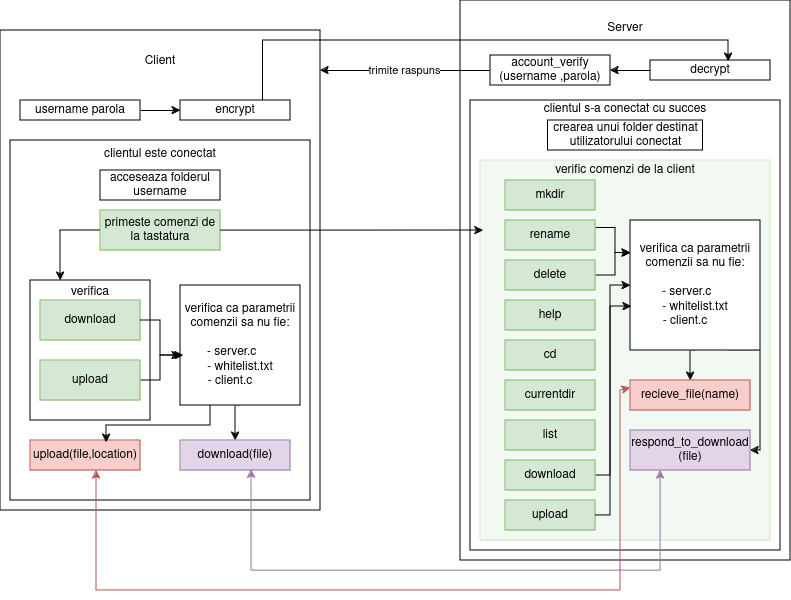

The diagram above was exported from draw.io. Its source (the exported page's mxGraphModel, read from the mxfile embedded in the PNG):
<mxGraphModel dx="1434" dy="755" grid="1" gridSize="10" guides="1" tooltips="1" connect="1" arrows="1" fold="1" page="1" pageScale="1" pageWidth="850" pageHeight="1100" math="0" shadow="0">
  <root>
    <mxCell id="0" />
    <mxCell id="1" parent="0" />
    <mxCell id="D3lbLZOOLnvN3t5sPf4T-1" value="&lt;div&gt;Client&lt;/div&gt;&lt;div&gt;&lt;br&gt;&lt;/div&gt;&lt;div&gt;&lt;br&gt;&lt;/div&gt;&lt;div&gt;&lt;br&gt;&lt;/div&gt;&lt;div&gt;&lt;br&gt;&lt;/div&gt;&lt;div&gt;&lt;br&gt;&lt;/div&gt;&lt;div&gt;&lt;br&gt;&lt;/div&gt;&lt;div&gt;&lt;br&gt;&lt;/div&gt;&lt;div&gt;&lt;br&gt;&lt;/div&gt;&lt;div&gt;&lt;br&gt;&lt;/div&gt;&lt;div&gt;&lt;br&gt;&lt;/div&gt;&lt;div&gt;&lt;br&gt;&lt;/div&gt;&lt;div&gt;&lt;br&gt;&lt;/div&gt;&lt;div&gt;&lt;br&gt;&lt;/div&gt;&lt;div&gt;&lt;br&gt;&lt;/div&gt;&lt;div&gt;&lt;br&gt;&lt;/div&gt;&lt;div&gt;&lt;br&gt;&lt;/div&gt;&lt;div&gt;&lt;br&gt;&lt;/div&gt;&lt;div&gt;&lt;br&gt;&lt;/div&gt;&lt;div&gt;&lt;br&gt;&lt;/div&gt;&lt;div&gt;&lt;br&gt;&lt;/div&gt;&lt;div&gt;&lt;br&gt;&lt;/div&gt;&lt;div&gt;&lt;br&gt;&lt;/div&gt;&lt;div&gt;&lt;br&gt;&lt;/div&gt;&lt;div&gt;&lt;br&gt;&lt;/div&gt;&lt;div&gt;&lt;br&gt;&lt;/div&gt;&lt;div&gt;&lt;br&gt;&lt;/div&gt;&lt;div&gt;&lt;br&gt;&lt;/div&gt;&lt;div&gt;&lt;br&gt;&lt;/div&gt;&lt;div&gt;&lt;br&gt;&lt;/div&gt;" style="rounded=0;whiteSpace=wrap;html=1;" vertex="1" parent="1">
      <mxGeometry x="30" y="50" width="320" height="480" as="geometry" />
    </mxCell>
    <mxCell id="D3lbLZOOLnvN3t5sPf4T-2" value="&lt;div&gt;clientul este conectat&lt;/div&gt;&lt;div&gt;&lt;br&gt;&lt;/div&gt;&lt;div&gt;&lt;br&gt;&lt;/div&gt;&lt;div&gt;&lt;br&gt;&lt;/div&gt;&lt;div&gt;&lt;br&gt;&lt;/div&gt;&lt;div&gt;&lt;br&gt;&lt;/div&gt;&lt;div&gt;&lt;br&gt;&lt;/div&gt;&lt;div&gt;&lt;br&gt;&lt;/div&gt;&lt;div&gt;&lt;br&gt;&lt;/div&gt;&lt;div&gt;&lt;br&gt;&lt;/div&gt;&lt;div&gt;&lt;br&gt;&lt;/div&gt;&lt;div&gt;&lt;br&gt;&lt;/div&gt;&lt;div&gt;&lt;br&gt;&lt;/div&gt;&lt;div&gt;&lt;br&gt;&lt;/div&gt;&lt;div&gt;&lt;br&gt;&lt;/div&gt;&lt;div&gt;&lt;br&gt;&lt;/div&gt;&lt;div&gt;&lt;br&gt;&lt;/div&gt;&lt;div&gt;&lt;br&gt;&lt;/div&gt;&lt;div&gt;&lt;br&gt;&lt;/div&gt;&lt;div&gt;&lt;br&gt;&lt;/div&gt;&lt;div&gt;&lt;br&gt;&lt;/div&gt;&lt;div&gt;&lt;br&gt;&lt;/div&gt;&lt;div&gt;&lt;br&gt;&lt;/div&gt;&lt;div&gt;&lt;br&gt;&lt;/div&gt;" style="rounded=0;whiteSpace=wrap;html=1;" vertex="1" parent="1">
      <mxGeometry x="40" y="160" width="300" height="360" as="geometry" />
    </mxCell>
    <mxCell id="D3lbLZOOLnvN3t5sPf4T-3" value="&lt;div&gt;Server&lt;/div&gt;&lt;div&gt;&lt;br&gt;&lt;/div&gt;&lt;div&gt;&lt;br&gt;&lt;/div&gt;&lt;div&gt;&lt;br&gt;&lt;/div&gt;&lt;div&gt;&lt;br&gt;&lt;/div&gt;&lt;div&gt;&lt;br&gt;&lt;/div&gt;&lt;div&gt;&lt;br&gt;&lt;/div&gt;&lt;div&gt;&lt;br&gt;&lt;/div&gt;&lt;div&gt;&lt;br&gt;&lt;/div&gt;&lt;div&gt;&lt;br&gt;&lt;/div&gt;&lt;div&gt;&lt;br&gt;&lt;/div&gt;&lt;div&gt;&lt;br&gt;&lt;/div&gt;&lt;div&gt;&lt;br&gt;&lt;/div&gt;&lt;div&gt;&lt;br&gt;&lt;/div&gt;&lt;div&gt;&lt;br&gt;&lt;/div&gt;&lt;div&gt;&lt;br&gt;&lt;/div&gt;&lt;div&gt;&lt;br&gt;&lt;/div&gt;&lt;div&gt;&lt;br&gt;&lt;/div&gt;&lt;div&gt;&lt;br&gt;&lt;/div&gt;&lt;div&gt;&lt;br&gt;&lt;/div&gt;&lt;div&gt;&lt;br&gt;&lt;/div&gt;&lt;div&gt;&lt;br&gt;&lt;/div&gt;&lt;div&gt;&lt;br&gt;&lt;/div&gt;&lt;div&gt;&lt;br&gt;&lt;/div&gt;&lt;div&gt;&lt;br&gt;&lt;/div&gt;&lt;div&gt;&lt;br&gt;&lt;/div&gt;&lt;div&gt;&lt;br&gt;&lt;/div&gt;&lt;div&gt;&lt;br&gt;&lt;/div&gt;&lt;div&gt;&lt;br&gt;&lt;/div&gt;&lt;div&gt;&lt;br&gt;&lt;/div&gt;&lt;div&gt;&lt;br&gt;&lt;/div&gt;&lt;div&gt;&lt;br&gt;&lt;/div&gt;&lt;div&gt;&lt;br&gt;&lt;/div&gt;&lt;div&gt;&lt;br&gt;&lt;/div&gt;&lt;div&gt;&lt;br&gt;&lt;/div&gt;&lt;div&gt;&lt;br&gt;&lt;/div&gt;" style="rounded=0;whiteSpace=wrap;html=1;" vertex="1" parent="1">
      <mxGeometry x="490" y="20" width="330" height="560" as="geometry" />
    </mxCell>
    <mxCell id="D3lbLZOOLnvN3t5sPf4T-10" style="edgeStyle=orthogonalEdgeStyle;rounded=0;orthogonalLoop=1;jettySize=auto;html=1;exitX=1;exitY=0.5;exitDx=0;exitDy=0;" edge="1" parent="1" source="D3lbLZOOLnvN3t5sPf4T-4" target="D3lbLZOOLnvN3t5sPf4T-9">
      <mxGeometry relative="1" as="geometry" />
    </mxCell>
    <mxCell id="D3lbLZOOLnvN3t5sPf4T-4" value="username parola" style="rounded=0;whiteSpace=wrap;html=1;" vertex="1" parent="1">
      <mxGeometry x="50" y="120" width="120" height="20" as="geometry" />
    </mxCell>
    <mxCell id="D3lbLZOOLnvN3t5sPf4T-8" value="&lt;div&gt;account_verify&lt;/div&gt;&lt;div&gt;(username ,parola)&lt;/div&gt;" style="rounded=0;whiteSpace=wrap;html=1;" vertex="1" parent="1">
      <mxGeometry x="520" y="75" width="120" height="30" as="geometry" />
    </mxCell>
    <mxCell id="D3lbLZOOLnvN3t5sPf4T-9" value="encrypt" style="rounded=0;whiteSpace=wrap;html=1;" vertex="1" parent="1">
      <mxGeometry x="210" y="120" width="110" height="20" as="geometry" />
    </mxCell>
    <mxCell id="D3lbLZOOLnvN3t5sPf4T-15" style="edgeStyle=orthogonalEdgeStyle;rounded=0;orthogonalLoop=1;jettySize=auto;html=1;exitX=0;exitY=0.5;exitDx=0;exitDy=0;entryX=1;entryY=0.5;entryDx=0;entryDy=0;" edge="1" parent="1" source="D3lbLZOOLnvN3t5sPf4T-11" target="D3lbLZOOLnvN3t5sPf4T-8">
      <mxGeometry relative="1" as="geometry" />
    </mxCell>
    <mxCell id="D3lbLZOOLnvN3t5sPf4T-11" value="decrypt" style="rounded=0;whiteSpace=wrap;html=1;" vertex="1" parent="1">
      <mxGeometry x="680" y="80" width="120" height="20" as="geometry" />
    </mxCell>
    <mxCell id="D3lbLZOOLnvN3t5sPf4T-13" value="&lt;div&gt;acceseaza folderul&lt;/div&gt;&lt;div&gt;username&lt;br&gt;&lt;/div&gt;" style="rounded=0;whiteSpace=wrap;html=1;" vertex="1" parent="1">
      <mxGeometry x="130" y="190" width="120" height="30" as="geometry" />
    </mxCell>
    <mxCell id="D3lbLZOOLnvN3t5sPf4T-26" style="edgeStyle=orthogonalEdgeStyle;rounded=0;orthogonalLoop=1;jettySize=auto;html=1;exitX=0;exitY=0.5;exitDx=0;exitDy=0;entryX=0.25;entryY=0;entryDx=0;entryDy=0;" edge="1" parent="1" source="D3lbLZOOLnvN3t5sPf4T-14" target="D3lbLZOOLnvN3t5sPf4T-25">
      <mxGeometry relative="1" as="geometry" />
    </mxCell>
    <mxCell id="D3lbLZOOLnvN3t5sPf4T-14" value="&lt;div&gt;primeste comenzi de la tastatura&lt;/div&gt;" style="rounded=0;whiteSpace=wrap;html=1;fillColor=#d5e8d4;strokeColor=#82b366;" vertex="1" parent="1">
      <mxGeometry x="130" y="230" width="120" height="40" as="geometry" />
    </mxCell>
    <mxCell id="D3lbLZOOLnvN3t5sPf4T-16" value="trimite raspuns" style="edgeStyle=orthogonalEdgeStyle;rounded=0;orthogonalLoop=1;jettySize=auto;html=1;exitX=0;exitY=0.5;exitDx=0;exitDy=0;" edge="1" parent="1">
      <mxGeometry relative="1" as="geometry">
        <mxPoint x="519.04" y="90" as="sourcePoint" />
        <mxPoint x="350" y="90" as="targetPoint" />
        <Array as="points">
          <mxPoint x="350" y="90" />
        </Array>
      </mxGeometry>
    </mxCell>
    <mxCell id="D3lbLZOOLnvN3t5sPf4T-18" style="edgeStyle=orthogonalEdgeStyle;rounded=0;orthogonalLoop=1;jettySize=auto;html=1;exitX=0.75;exitY=0;exitDx=0;exitDy=0;entryX=0.65;entryY=0.05;entryDx=0;entryDy=0;entryPerimeter=0;" edge="1" parent="1" source="D3lbLZOOLnvN3t5sPf4T-9" target="D3lbLZOOLnvN3t5sPf4T-11">
      <mxGeometry relative="1" as="geometry" />
    </mxCell>
    <mxCell id="D3lbLZOOLnvN3t5sPf4T-19" value="&lt;div&gt;clientul s-a conectat cu succes&lt;/div&gt;&lt;div&gt;&lt;br&gt;&lt;/div&gt;&lt;div&gt;&lt;br&gt;&lt;/div&gt;&lt;div&gt;&lt;br&gt;&lt;/div&gt;&lt;div&gt;&lt;br&gt;&lt;/div&gt;&lt;div&gt;&lt;br&gt;&lt;/div&gt;&lt;div&gt;&lt;br&gt;&lt;/div&gt;&lt;div&gt;&lt;br&gt;&lt;/div&gt;&lt;div&gt;&lt;br&gt;&lt;/div&gt;&lt;div&gt;&lt;br&gt;&lt;/div&gt;&lt;div&gt;&lt;br&gt;&lt;/div&gt;&lt;div&gt;&lt;br&gt;&lt;/div&gt;&lt;div&gt;&lt;br&gt;&lt;/div&gt;&lt;div&gt;&lt;br&gt;&lt;/div&gt;&lt;div&gt;&lt;br&gt;&lt;/div&gt;&lt;div&gt;&lt;br&gt;&lt;/div&gt;&lt;div&gt;&lt;br&gt;&lt;/div&gt;&lt;div&gt;&lt;br&gt;&lt;/div&gt;&lt;div&gt;&lt;br&gt;&lt;/div&gt;&lt;div&gt;&lt;br&gt;&lt;/div&gt;&lt;div&gt;&lt;br&gt;&lt;/div&gt;&lt;div&gt;&lt;br&gt;&lt;/div&gt;&lt;div&gt;&lt;br&gt;&lt;/div&gt;&lt;div&gt;&lt;br&gt;&lt;/div&gt;&lt;div&gt;&lt;br&gt;&lt;/div&gt;&lt;div&gt;&lt;br&gt;&lt;/div&gt;&lt;div&gt;&lt;br&gt;&lt;/div&gt;&lt;div&gt;&lt;br&gt;&lt;/div&gt;&lt;div&gt;&lt;br&gt;&lt;/div&gt;&lt;div&gt;&lt;br&gt;&lt;/div&gt;&lt;div&gt;&lt;br&gt;&lt;/div&gt;" style="rounded=0;whiteSpace=wrap;html=1;" vertex="1" parent="1">
      <mxGeometry x="500" y="120" width="310" height="450" as="geometry" />
    </mxCell>
    <mxCell id="D3lbLZOOLnvN3t5sPf4T-20" value="&lt;div&gt;verific comenzi de la client&lt;/div&gt;&lt;div&gt;&lt;br&gt;&lt;/div&gt;&lt;div&gt;&lt;br&gt;&lt;/div&gt;&lt;div&gt;&lt;br&gt;&lt;/div&gt;&lt;div&gt;&lt;br&gt;&lt;/div&gt;&lt;div&gt;&lt;br&gt;&lt;/div&gt;&lt;div&gt;&lt;br&gt;&lt;/div&gt;&lt;div&gt;&lt;br&gt;&lt;/div&gt;&lt;div&gt;&lt;br&gt;&lt;/div&gt;&lt;div&gt;&lt;br&gt;&lt;/div&gt;&lt;div&gt;&lt;br&gt;&lt;/div&gt;&lt;div&gt;&lt;br&gt;&lt;/div&gt;&lt;div&gt;&lt;br&gt;&lt;/div&gt;&lt;div&gt;&lt;br&gt;&lt;/div&gt;&lt;div&gt;&lt;br&gt;&lt;/div&gt;&lt;div&gt;&lt;br&gt;&lt;/div&gt;&lt;div&gt;&lt;br&gt;&lt;/div&gt;&lt;div&gt;&lt;br&gt;&lt;/div&gt;&lt;div&gt;&lt;br&gt;&lt;/div&gt;&lt;div&gt;&lt;br&gt;&lt;/div&gt;&lt;div&gt;&lt;br&gt;&lt;/div&gt;&lt;div&gt;&lt;br&gt;&lt;/div&gt;&lt;div&gt;&lt;br&gt;&lt;/div&gt;&lt;div&gt;&lt;br&gt;&lt;/div&gt;&lt;div&gt;&lt;br&gt;&lt;/div&gt;&lt;div&gt;&lt;br&gt;&lt;/div&gt;" style="rounded=0;whiteSpace=wrap;html=1;fillColor=#d5e8d4;strokeColor=#82b366;opacity=30;" vertex="1" parent="1">
      <mxGeometry x="510" y="180" width="290" height="380" as="geometry" />
    </mxCell>
    <mxCell id="D3lbLZOOLnvN3t5sPf4T-24" value="mkdir" style="rounded=0;whiteSpace=wrap;html=1;fillColor=#d5e8d4;strokeColor=#82b366;" vertex="1" parent="1">
      <mxGeometry x="535" y="200" width="90" height="30" as="geometry" />
    </mxCell>
    <mxCell id="D3lbLZOOLnvN3t5sPf4T-25" value="&lt;div&gt;verifica&lt;/div&gt;&lt;div&gt;&lt;br&gt;&lt;/div&gt;&lt;div&gt;&lt;br&gt;&lt;/div&gt;&lt;div&gt;&lt;br&gt;&lt;/div&gt;&lt;div&gt;&lt;br&gt;&lt;/div&gt;&lt;div&gt;&lt;br&gt;&lt;/div&gt;&lt;div&gt;&lt;br&gt;&lt;/div&gt;&lt;div&gt;&lt;br&gt;&lt;/div&gt;&lt;div&gt;&lt;br&gt;&lt;/div&gt;" style="rounded=0;whiteSpace=wrap;html=1;" vertex="1" parent="1">
      <mxGeometry x="60" y="300" width="120" height="140" as="geometry" />
    </mxCell>
    <mxCell id="D3lbLZOOLnvN3t5sPf4T-27" value="download" style="rounded=0;whiteSpace=wrap;html=1;fillColor=#d5e8d4;strokeColor=#82b366;" vertex="1" parent="1">
      <mxGeometry x="70" y="320" width="100" height="40" as="geometry" />
    </mxCell>
    <mxCell id="D3lbLZOOLnvN3t5sPf4T-59" style="edgeStyle=orthogonalEdgeStyle;rounded=0;orthogonalLoop=1;jettySize=auto;html=1;exitX=1;exitY=0.5;exitDx=0;exitDy=0;" edge="1" parent="1" source="D3lbLZOOLnvN3t5sPf4T-30">
      <mxGeometry relative="1" as="geometry">
        <mxPoint x="170" y="435" as="sourcePoint" />
        <mxPoint x="210" y="375" as="targetPoint" />
        <Array as="points">
          <mxPoint x="190" y="400" />
          <mxPoint x="190" y="375" />
        </Array>
      </mxGeometry>
    </mxCell>
    <mxCell id="D3lbLZOOLnvN3t5sPf4T-30" value="upload" style="rounded=0;whiteSpace=wrap;html=1;fillColor=#d5e8d4;strokeColor=#82b366;" vertex="1" parent="1">
      <mxGeometry x="70" y="380" width="100" height="40" as="geometry" />
    </mxCell>
    <mxCell id="D3lbLZOOLnvN3t5sPf4T-51" style="edgeStyle=orthogonalEdgeStyle;rounded=0;orthogonalLoop=1;jettySize=auto;html=1;exitX=1;exitY=0.25;exitDx=0;exitDy=0;entryX=0;entryY=0.25;entryDx=0;entryDy=0;" edge="1" parent="1" source="D3lbLZOOLnvN3t5sPf4T-32" target="D3lbLZOOLnvN3t5sPf4T-44">
      <mxGeometry relative="1" as="geometry" />
    </mxCell>
    <mxCell id="D3lbLZOOLnvN3t5sPf4T-32" value="rename" style="rounded=0;whiteSpace=wrap;html=1;fillColor=#d5e8d4;strokeColor=#82b366;" vertex="1" parent="1">
      <mxGeometry x="535" y="240" width="90" height="30" as="geometry" />
    </mxCell>
    <mxCell id="D3lbLZOOLnvN3t5sPf4T-47" style="edgeStyle=orthogonalEdgeStyle;rounded=0;orthogonalLoop=1;jettySize=auto;html=1;exitX=1;exitY=0.5;exitDx=0;exitDy=0;entryX=0;entryY=0.25;entryDx=0;entryDy=0;" edge="1" parent="1" source="D3lbLZOOLnvN3t5sPf4T-33" target="D3lbLZOOLnvN3t5sPf4T-44">
      <mxGeometry relative="1" as="geometry" />
    </mxCell>
    <mxCell id="D3lbLZOOLnvN3t5sPf4T-33" value="delete" style="rounded=0;whiteSpace=wrap;html=1;fillColor=#d5e8d4;strokeColor=#82b366;" vertex="1" parent="1">
      <mxGeometry x="535" y="280" width="90" height="30" as="geometry" />
    </mxCell>
    <mxCell id="D3lbLZOOLnvN3t5sPf4T-34" value="help" style="rounded=0;whiteSpace=wrap;html=1;fillColor=#d5e8d4;strokeColor=#82b366;" vertex="1" parent="1">
      <mxGeometry x="535" y="320" width="90" height="30" as="geometry" />
    </mxCell>
    <mxCell id="D3lbLZOOLnvN3t5sPf4T-35" value="cd" style="rounded=0;whiteSpace=wrap;html=1;fillColor=#d5e8d4;strokeColor=#82b366;" vertex="1" parent="1">
      <mxGeometry x="535" y="360" width="90" height="30" as="geometry" />
    </mxCell>
    <mxCell id="D3lbLZOOLnvN3t5sPf4T-36" value="currentdir" style="rounded=0;whiteSpace=wrap;html=1;fillColor=#d5e8d4;strokeColor=#82b366;" vertex="1" parent="1">
      <mxGeometry x="535" y="400" width="90" height="30" as="geometry" />
    </mxCell>
    <mxCell id="D3lbLZOOLnvN3t5sPf4T-37" value="list" style="rounded=0;whiteSpace=wrap;html=1;fillColor=#d5e8d4;strokeColor=#82b366;" vertex="1" parent="1">
      <mxGeometry x="535" y="440" width="90" height="30" as="geometry" />
    </mxCell>
    <mxCell id="D3lbLZOOLnvN3t5sPf4T-39" style="edgeStyle=orthogonalEdgeStyle;rounded=0;orthogonalLoop=1;jettySize=auto;html=1;exitX=1;exitY=0.5;exitDx=0;exitDy=0;entryX=0.01;entryY=0.184;entryDx=0;entryDy=0;entryPerimeter=0;" edge="1" parent="1" source="D3lbLZOOLnvN3t5sPf4T-14" target="D3lbLZOOLnvN3t5sPf4T-20">
      <mxGeometry relative="1" as="geometry" />
    </mxCell>
    <mxCell id="D3lbLZOOLnvN3t5sPf4T-48" style="edgeStyle=orthogonalEdgeStyle;rounded=0;orthogonalLoop=1;jettySize=auto;html=1;exitX=1;exitY=0.5;exitDx=0;exitDy=0;entryX=0;entryY=0.5;entryDx=0;entryDy=0;" edge="1" parent="1" source="D3lbLZOOLnvN3t5sPf4T-42" target="D3lbLZOOLnvN3t5sPf4T-44">
      <mxGeometry relative="1" as="geometry">
        <Array as="points">
          <mxPoint x="640" y="495" />
          <mxPoint x="640" y="305" />
        </Array>
      </mxGeometry>
    </mxCell>
    <mxCell id="D3lbLZOOLnvN3t5sPf4T-42" value="download" style="rounded=0;whiteSpace=wrap;html=1;fillColor=#d5e8d4;strokeColor=#82b366;" vertex="1" parent="1">
      <mxGeometry x="535" y="480" width="90" height="30" as="geometry" />
    </mxCell>
    <mxCell id="D3lbLZOOLnvN3t5sPf4T-43" value="upload" style="rounded=0;whiteSpace=wrap;html=1;fillColor=#d5e8d4;strokeColor=#82b366;" vertex="1" parent="1">
      <mxGeometry x="535" y="520" width="90" height="30" as="geometry" />
    </mxCell>
    <mxCell id="D3lbLZOOLnvN3t5sPf4T-64" value="" style="edgeStyle=orthogonalEdgeStyle;rounded=0;orthogonalLoop=1;jettySize=auto;html=1;exitX=0.5;exitY=1;exitDx=0;exitDy=0;entryX=0.5;entryY=0;entryDx=0;entryDy=0;" edge="1" parent="1" source="D3lbLZOOLnvN3t5sPf4T-44" target="D3lbLZOOLnvN3t5sPf4T-62">
      <mxGeometry relative="1" as="geometry" />
    </mxCell>
    <mxCell id="D3lbLZOOLnvN3t5sPf4T-65" style="edgeStyle=orthogonalEdgeStyle;rounded=0;orthogonalLoop=1;jettySize=auto;html=1;exitX=0.75;exitY=1;exitDx=0;exitDy=0;entryX=1;entryY=0.5;entryDx=0;entryDy=0;" edge="1" parent="1" source="D3lbLZOOLnvN3t5sPf4T-44" target="D3lbLZOOLnvN3t5sPf4T-63">
      <mxGeometry relative="1" as="geometry">
        <Array as="points">
          <mxPoint x="790" y="370" />
          <mxPoint x="790" y="470" />
        </Array>
      </mxGeometry>
    </mxCell>
    <mxCell id="D3lbLZOOLnvN3t5sPf4T-44" value="&lt;div&gt;verifica ca parametrii comenzii sa nu fie:&lt;/div&gt;&lt;div&gt;&lt;br&gt;&lt;/div&gt;- server.c&amp;nbsp;&amp;nbsp;&amp;nbsp;&amp;nbsp;&amp;nbsp; &lt;br&gt;&lt;div&gt;- whitelist.txt&lt;/div&gt;&lt;div&gt;- client.c&amp;nbsp;&amp;nbsp;&amp;nbsp;&amp;nbsp;&amp;nbsp;&amp;nbsp; &lt;br&gt;&lt;/div&gt;" style="whiteSpace=wrap;html=1;aspect=fixed;" vertex="1" parent="1">
      <mxGeometry x="660" y="240" width="130" height="130" as="geometry" />
    </mxCell>
    <mxCell id="D3lbLZOOLnvN3t5sPf4T-49" style="edgeStyle=orthogonalEdgeStyle;rounded=0;orthogonalLoop=1;jettySize=auto;html=1;exitX=1;exitY=0.5;exitDx=0;exitDy=0;entryX=0.008;entryY=0.662;entryDx=0;entryDy=0;entryPerimeter=0;" edge="1" parent="1" source="D3lbLZOOLnvN3t5sPf4T-43" target="D3lbLZOOLnvN3t5sPf4T-44">
      <mxGeometry relative="1" as="geometry">
        <Array as="points">
          <mxPoint x="640" y="535" />
          <mxPoint x="640" y="326" />
        </Array>
      </mxGeometry>
    </mxCell>
    <mxCell id="D3lbLZOOLnvN3t5sPf4T-66" style="edgeStyle=orthogonalEdgeStyle;rounded=0;orthogonalLoop=1;jettySize=auto;html=1;exitX=0.5;exitY=1;exitDx=0;exitDy=0;entryX=0.5;entryY=0;entryDx=0;entryDy=0;" edge="1" parent="1" source="D3lbLZOOLnvN3t5sPf4T-52" target="D3lbLZOOLnvN3t5sPf4T-61">
      <mxGeometry relative="1" as="geometry" />
    </mxCell>
    <mxCell id="D3lbLZOOLnvN3t5sPf4T-52" value="&lt;div&gt;verifica ca parametrii comenzii sa nu fie:&lt;/div&gt;&lt;div&gt;&lt;br&gt;&lt;/div&gt;- server.c&amp;nbsp;&amp;nbsp;&amp;nbsp;&amp;nbsp;&amp;nbsp; &lt;br&gt;&lt;div&gt;- whitelist.txt&lt;/div&gt;&lt;div&gt;- client.c&amp;nbsp;&amp;nbsp;&amp;nbsp;&amp;nbsp;&amp;nbsp;&amp;nbsp; &lt;br&gt;&lt;/div&gt;" style="whiteSpace=wrap;html=1;aspect=fixed;" vertex="1" parent="1">
      <mxGeometry x="210" y="305" width="120" height="120" as="geometry" />
    </mxCell>
    <mxCell id="D3lbLZOOLnvN3t5sPf4T-58" style="edgeStyle=orthogonalEdgeStyle;rounded=0;orthogonalLoop=1;jettySize=auto;html=1;exitX=1;exitY=0.5;exitDx=0;exitDy=0;entryX=0.025;entryY=0.583;entryDx=0;entryDy=0;entryPerimeter=0;" edge="1" parent="1" source="D3lbLZOOLnvN3t5sPf4T-27" target="D3lbLZOOLnvN3t5sPf4T-52">
      <mxGeometry relative="1" as="geometry" />
    </mxCell>
    <mxCell id="D3lbLZOOLnvN3t5sPf4T-60" value="upload(file,location)" style="rounded=0;whiteSpace=wrap;html=1;fillColor=#f8cecc;strokeColor=#b85450;" vertex="1" parent="1">
      <mxGeometry x="60" y="460" width="110" height="30" as="geometry" />
    </mxCell>
    <mxCell id="D3lbLZOOLnvN3t5sPf4T-61" value="download(file)" style="rounded=0;whiteSpace=wrap;html=1;fillColor=#e1d5e7;strokeColor=#9673a6;" vertex="1" parent="1">
      <mxGeometry x="210" y="460" width="110" height="30" as="geometry" />
    </mxCell>
    <mxCell id="D3lbLZOOLnvN3t5sPf4T-62" value="recieve_file(name)" style="rounded=0;whiteSpace=wrap;html=1;fillColor=#f8cecc;strokeColor=#b85450;" vertex="1" parent="1">
      <mxGeometry x="660" y="400" width="120" height="30" as="geometry" />
    </mxCell>
    <mxCell id="D3lbLZOOLnvN3t5sPf4T-63" value="respond_to_download&lt;br&gt;(file)" style="rounded=0;whiteSpace=wrap;html=1;fillColor=#e1d5e7;strokeColor=#9673a6;" vertex="1" parent="1">
      <mxGeometry x="660" y="450" width="120" height="40" as="geometry" />
    </mxCell>
    <mxCell id="D3lbLZOOLnvN3t5sPf4T-67" style="edgeStyle=orthogonalEdgeStyle;rounded=0;orthogonalLoop=1;jettySize=auto;html=1;exitX=0.25;exitY=1;exitDx=0;exitDy=0;entryX=0.691;entryY=0.067;entryDx=0;entryDy=0;entryPerimeter=0;" edge="1" parent="1" source="D3lbLZOOLnvN3t5sPf4T-52" target="D3lbLZOOLnvN3t5sPf4T-60">
      <mxGeometry relative="1" as="geometry">
        <Array as="points">
          <mxPoint x="240" y="445" />
          <mxPoint x="136" y="445" />
        </Array>
      </mxGeometry>
    </mxCell>
    <mxCell id="D3lbLZOOLnvN3t5sPf4T-72" value="" style="endArrow=classic;startArrow=classic;html=1;rounded=0;exitX=0.645;exitY=0.967;exitDx=0;exitDy=0;exitPerimeter=0;entryX=0.25;entryY=1;entryDx=0;entryDy=0;fillColor=#e1d5e7;strokeColor=#9673a6;" edge="1" parent="1" source="D3lbLZOOLnvN3t5sPf4T-61" target="D3lbLZOOLnvN3t5sPf4T-63">
      <mxGeometry width="50" height="50" relative="1" as="geometry">
        <mxPoint x="270" y="602" as="sourcePoint" />
        <mxPoint x="320" y="552" as="targetPoint" />
        <Array as="points">
          <mxPoint x="281" y="590" />
          <mxPoint x="500" y="590" />
          <mxPoint x="690" y="590" />
        </Array>
      </mxGeometry>
    </mxCell>
    <mxCell id="D3lbLZOOLnvN3t5sPf4T-73" value="" style="endArrow=classic;startArrow=classic;html=1;rounded=0;exitX=0.645;exitY=0.967;exitDx=0;exitDy=0;exitPerimeter=0;entryX=0;entryY=0.25;entryDx=0;entryDy=0;fillColor=#f8cecc;strokeColor=#b85450;" edge="1" parent="1" target="D3lbLZOOLnvN3t5sPf4T-62">
      <mxGeometry width="50" height="50" relative="1" as="geometry">
        <mxPoint x="126" y="490" as="sourcePoint" />
        <mxPoint x="580" y="650" as="targetPoint" />
        <Array as="points">
          <mxPoint x="126" y="610" />
          <mxPoint x="330" y="610" />
          <mxPoint x="650" y="610" />
          <mxPoint x="650" y="410" />
        </Array>
      </mxGeometry>
    </mxCell>
    <mxCell id="D3lbLZOOLnvN3t5sPf4T-74" value="crearea unui folder destinat utilizatorului conectat" style="rounded=0;whiteSpace=wrap;html=1;" vertex="1" parent="1">
      <mxGeometry x="577.5" y="140" width="155" height="30" as="geometry" />
    </mxCell>
  </root>
</mxGraphModel>